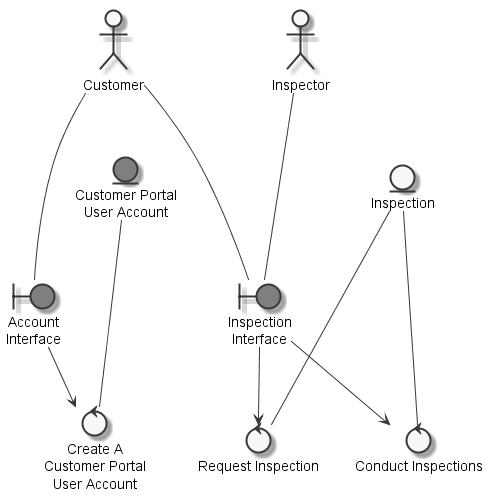

The diagram above was rendered by PlantUML. Its source (embedded in the PNG):
@startuml
	skinparam defaultTextAlignment center
	skinparam monochrome true

	entity "Customer Portal\nUser Account" as thingcustomerportaluseraccount #grey
	entity "Inspection" as thinginspection
	actor "Customer" as actorcustomer
	actor "Inspector" as actorinspector
	boundary "Account\nInterface" as thingaccountinterface #grey
	boundary "Inspection\nInterface" as thinginspectioninterface #grey
	control "Create A\nCustomer Portal\nUser Account" as controlcreatecustomerportaluseraccount
	control "Request Inspection" as controlrequestinspection
	control "Conduct Inspections" as controlconductinspection

	actorcustomer --- thingaccountinterface
	actorcustomer --- thinginspectioninterface
	actorinspector --- thinginspectioninterface
	thingcustomerportaluseraccount --- controlcreatecustomerportaluseraccount
	thingaccountinterface --> controlcreatecustomerportaluseraccount
	thinginspection --- controlrequestinspection
	thinginspectioninterface --> controlrequestinspection
	thinginspection --- controlconductinspection
	thinginspectioninterface --> controlconductinspection

@enduml